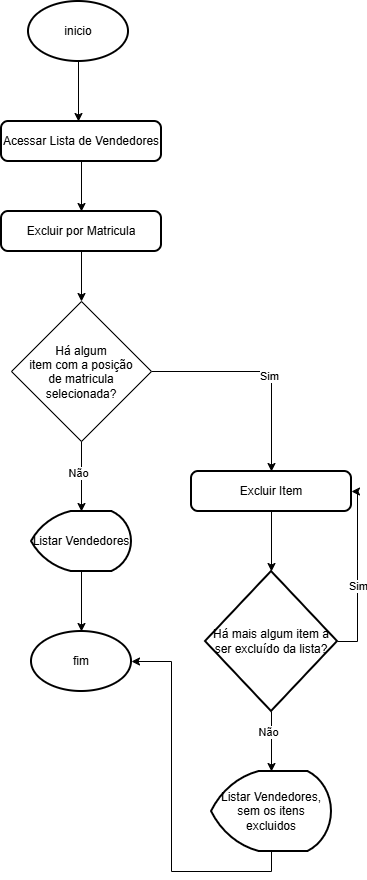

The diagram above was exported from draw.io. Its source (the exported page's mxGraphModel, read from the mxfile embedded in the PNG):
<mxGraphModel dx="1552" dy="917" grid="1" gridSize="10" guides="1" tooltips="1" connect="1" arrows="1" fold="1" page="1" pageScale="1" pageWidth="827" pageHeight="1169" math="0" shadow="0">
  <root>
    <mxCell id="0" />
    <mxCell id="1" parent="0" />
    <mxCell id="lL04K_FDu9_BLX89w4EL-1" edge="1" parent="1" source="lL04K_FDu9_BLX89w4EL-2" style="edgeStyle=orthogonalEdgeStyle;rounded=0;orthogonalLoop=1;jettySize=auto;html=1;exitX=0.5;exitY=1;exitDx=0;exitDy=0;exitPerimeter=0;entryX=0.5;entryY=0;entryDx=0;entryDy=0;">
      <mxGeometry relative="1" as="geometry">
        <mxPoint x="647" y="360" as="targetPoint" />
      </mxGeometry>
    </mxCell>
    <mxCell id="lL04K_FDu9_BLX89w4EL-2" parent="1" style="strokeWidth=2;html=1;shape=mxgraph.flowchart.start_1;whiteSpace=wrap;" value="inicio" vertex="1">
      <mxGeometry height="60" width="100" x="597" y="240" as="geometry" />
    </mxCell>
    <mxCell id="lL04K_FDu9_BLX89w4EL-26" edge="1" parent="1" source="lL04K_FDu9_BLX89w4EL-3" style="edgeStyle=orthogonalEdgeStyle;rounded=0;orthogonalLoop=1;jettySize=auto;html=1;exitX=0.5;exitY=1;exitDx=0;exitDy=0;entryX=0.5;entryY=0;entryDx=0;entryDy=0;" target="lL04K_FDu9_BLX89w4EL-25">
      <mxGeometry relative="1" as="geometry" />
    </mxCell>
    <mxCell id="lL04K_FDu9_BLX89w4EL-3" parent="1" style="rounded=1;whiteSpace=wrap;html=1;absoluteArcSize=1;arcSize=14;strokeWidth=2;" value="Acessar Lista&amp;nbsp;&lt;span style=&quot;background-color: transparent; color: light-dark(rgb(0, 0, 0), rgb(255, 255, 255));&quot;&gt;de Vendedores&lt;/span&gt;" vertex="1">
      <mxGeometry height="40" width="160" x="570" y="360" as="geometry" />
    </mxCell>
    <mxCell id="lL04K_FDu9_BLX89w4EL-39" edge="1" parent="1" source="lL04K_FDu9_BLX89w4EL-8" style="edgeStyle=orthogonalEdgeStyle;rounded=0;orthogonalLoop=1;jettySize=auto;html=1;exitX=1;exitY=0.5;exitDx=0;exitDy=0;exitPerimeter=0;entryX=1;entryY=0.5;entryDx=0;entryDy=0;" target="lL04K_FDu9_BLX89w4EL-17">
      <mxGeometry relative="1" as="geometry">
        <Array as="points">
          <mxPoint x="926" y="880" />
          <mxPoint x="926" y="730" />
        </Array>
        <mxPoint x="650" y="520" as="targetPoint" />
      </mxGeometry>
    </mxCell>
    <mxCell id="lL04K_FDu9_BLX89w4EL-40" connectable="0" parent="lL04K_FDu9_BLX89w4EL-39" style="edgeLabel;html=1;align=center;verticalAlign=middle;resizable=0;points=[];" value="Sim" vertex="1">
      <mxGeometry relative="1" x="-0.1384" as="geometry">
        <mxPoint as="offset" />
      </mxGeometry>
    </mxCell>
    <mxCell id="lL04K_FDu9_BLX89w4EL-8" parent="1" style="strokeWidth=2;html=1;shape=mxgraph.flowchart.decision;whiteSpace=wrap;" value="Há mais algum item a ser excluído da lista?" vertex="1">
      <mxGeometry height="140" width="132" x="774" y="810" as="geometry" />
    </mxCell>
    <mxCell id="lL04K_FDu9_BLX89w4EL-12" parent="1" style="strokeWidth=2;html=1;shape=mxgraph.flowchart.display;whiteSpace=wrap;" value="Listar Vendedores" vertex="1">
      <mxGeometry height="60" width="100" x="600" y="750" as="geometry" />
    </mxCell>
    <mxCell id="lL04K_FDu9_BLX89w4EL-17" parent="1" style="rounded=1;whiteSpace=wrap;html=1;absoluteArcSize=1;arcSize=14;strokeWidth=2;" value="Excluir Item" vertex="1">
      <mxGeometry height="40" width="160" x="760" y="710" as="geometry" />
    </mxCell>
    <mxCell id="lL04K_FDu9_BLX89w4EL-22" parent="1" style="strokeWidth=2;html=1;shape=mxgraph.flowchart.start_1;whiteSpace=wrap;" value="fim" vertex="1">
      <mxGeometry height="60" width="100" x="600" y="870" as="geometry" />
    </mxCell>
    <mxCell id="lL04K_FDu9_BLX89w4EL-28" edge="1" parent="1" source="lL04K_FDu9_BLX89w4EL-25" style="edgeStyle=orthogonalEdgeStyle;rounded=0;orthogonalLoop=1;jettySize=auto;html=1;exitX=0.5;exitY=1;exitDx=0;exitDy=0;entryX=0.5;entryY=0;entryDx=0;entryDy=0;" target="lL04K_FDu9_BLX89w4EL-27">
      <mxGeometry relative="1" as="geometry" />
    </mxCell>
    <mxCell id="lL04K_FDu9_BLX89w4EL-25" parent="1" style="rounded=1;whiteSpace=wrap;html=1;absoluteArcSize=1;arcSize=14;strokeWidth=2;" value="Excluir por Matricula" vertex="1">
      <mxGeometry height="40" width="160" x="570" y="450" as="geometry" />
    </mxCell>
    <mxCell id="lL04K_FDu9_BLX89w4EL-32" edge="1" parent="1" source="lL04K_FDu9_BLX89w4EL-27" style="edgeStyle=orthogonalEdgeStyle;rounded=0;orthogonalLoop=1;jettySize=auto;html=1;exitX=1;exitY=0.5;exitDx=0;exitDy=0;entryX=0.5;entryY=0;entryDx=0;entryDy=0;" target="lL04K_FDu9_BLX89w4EL-17">
      <mxGeometry relative="1" as="geometry" />
    </mxCell>
    <mxCell id="lL04K_FDu9_BLX89w4EL-33" connectable="0" parent="lL04K_FDu9_BLX89w4EL-32" style="edgeLabel;html=1;align=center;verticalAlign=middle;resizable=0;points=[];" value="Sim" vertex="1">
      <mxGeometry relative="1" x="0.1236" y="-3" as="geometry">
        <mxPoint as="offset" />
      </mxGeometry>
    </mxCell>
    <mxCell id="lL04K_FDu9_BLX89w4EL-27" parent="1" style="rhombus;whiteSpace=wrap;html=1;shapeInside=1;" value="Há algum item com a posição de matricula selecionada?" vertex="1">
      <mxGeometry height="140" width="140" x="580" y="540" as="geometry" />
    </mxCell>
    <mxCell id="lL04K_FDu9_BLX89w4EL-29" edge="1" parent="1" source="lL04K_FDu9_BLX89w4EL-27" style="edgeStyle=orthogonalEdgeStyle;rounded=0;orthogonalLoop=1;jettySize=auto;html=1;exitX=0.5;exitY=1;exitDx=0;exitDy=0;entryX=0.5;entryY=0;entryDx=0;entryDy=0;entryPerimeter=0;" target="lL04K_FDu9_BLX89w4EL-12">
      <mxGeometry relative="1" as="geometry" />
    </mxCell>
    <mxCell id="lL04K_FDu9_BLX89w4EL-31" connectable="0" parent="lL04K_FDu9_BLX89w4EL-29" style="edgeLabel;html=1;align=center;verticalAlign=middle;resizable=0;points=[];" value="Não" vertex="1">
      <mxGeometry relative="1" x="-0.1257" y="-4" as="geometry">
        <mxPoint as="offset" />
      </mxGeometry>
    </mxCell>
    <mxCell id="lL04K_FDu9_BLX89w4EL-30" edge="1" parent="1" source="lL04K_FDu9_BLX89w4EL-12" style="edgeStyle=orthogonalEdgeStyle;rounded=0;orthogonalLoop=1;jettySize=auto;html=1;exitX=0.5;exitY=1;exitDx=0;exitDy=0;exitPerimeter=0;entryX=0.5;entryY=0;entryDx=0;entryDy=0;entryPerimeter=0;" target="lL04K_FDu9_BLX89w4EL-22">
      <mxGeometry relative="1" as="geometry" />
    </mxCell>
    <mxCell id="lL04K_FDu9_BLX89w4EL-34" edge="1" parent="1" source="lL04K_FDu9_BLX89w4EL-17" style="edgeStyle=orthogonalEdgeStyle;rounded=0;orthogonalLoop=1;jettySize=auto;html=1;exitX=0.5;exitY=1;exitDx=0;exitDy=0;entryX=0.5;entryY=0;entryDx=0;entryDy=0;entryPerimeter=0;" target="lL04K_FDu9_BLX89w4EL-8">
      <mxGeometry relative="1" as="geometry" />
    </mxCell>
    <mxCell id="lL04K_FDu9_BLX89w4EL-35" parent="1" style="strokeWidth=2;html=1;shape=mxgraph.flowchart.display;whiteSpace=wrap;" value="Listar Vendedores, sem os itens excluidos" vertex="1">
      <mxGeometry height="80" width="120" x="780" y="1010" as="geometry" />
    </mxCell>
    <mxCell id="lL04K_FDu9_BLX89w4EL-36" edge="1" parent="1" source="lL04K_FDu9_BLX89w4EL-8" style="edgeStyle=orthogonalEdgeStyle;rounded=0;orthogonalLoop=1;jettySize=auto;html=1;exitX=0.5;exitY=1;exitDx=0;exitDy=0;exitPerimeter=0;entryX=0.5;entryY=0;entryDx=0;entryDy=0;entryPerimeter=0;" target="lL04K_FDu9_BLX89w4EL-35">
      <mxGeometry relative="1" as="geometry" />
    </mxCell>
    <mxCell id="lL04K_FDu9_BLX89w4EL-38" connectable="0" parent="lL04K_FDu9_BLX89w4EL-36" style="edgeLabel;html=1;align=center;verticalAlign=middle;resizable=0;points=[];" value="Não" vertex="1">
      <mxGeometry relative="1" x="-0.3333" y="-4" as="geometry">
        <mxPoint as="offset" />
      </mxGeometry>
    </mxCell>
    <mxCell id="lL04K_FDu9_BLX89w4EL-37" edge="1" parent="1" source="lL04K_FDu9_BLX89w4EL-35" style="edgeStyle=orthogonalEdgeStyle;rounded=0;orthogonalLoop=1;jettySize=auto;html=1;exitX=0.5;exitY=1;exitDx=0;exitDy=0;exitPerimeter=0;entryX=1;entryY=0.5;entryDx=0;entryDy=0;entryPerimeter=0;" target="lL04K_FDu9_BLX89w4EL-22">
      <mxGeometry relative="1" as="geometry" />
    </mxCell>
  </root>
</mxGraphModel>